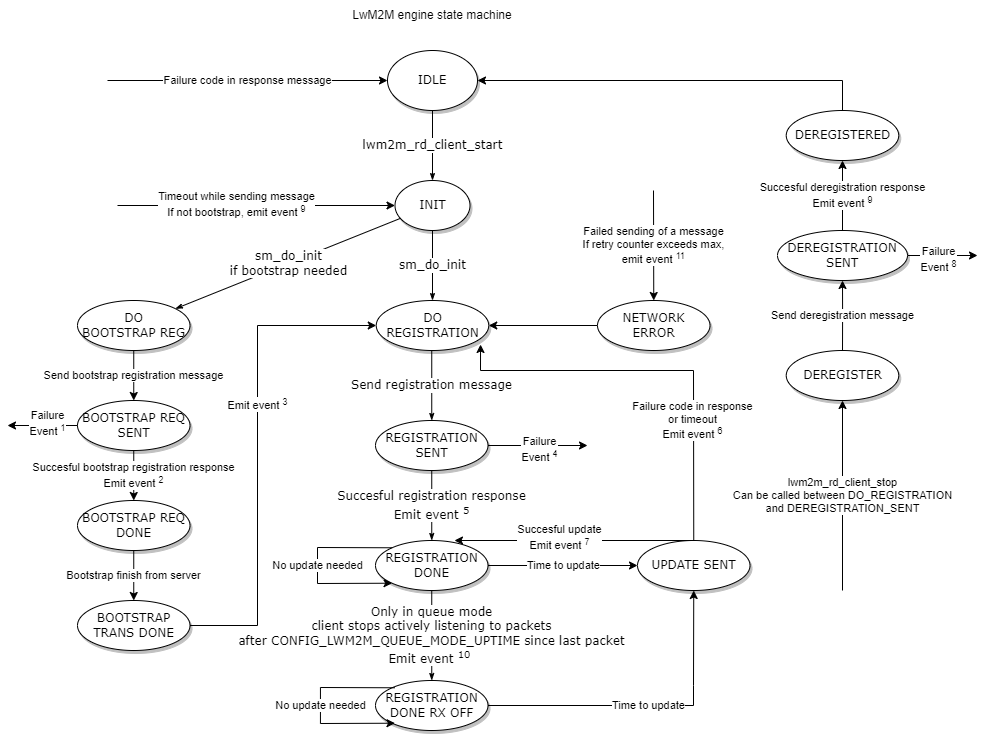

The diagram above was exported from draw.io. Its source (the exported page's mxGraphModel, read from the mxfile embedded in the PNG):
<mxGraphModel dx="2062" dy="1122" grid="1" gridSize="10" guides="1" tooltips="1" connect="1" arrows="1" fold="1" page="1" pageScale="1" pageWidth="1100" pageHeight="850" background="none" math="0" shadow="0">
  <root>
    <mxCell id="0" />
    <mxCell id="1" parent="0" />
    <mxCell id="1ea317790d2ca983-13" value="lwm2m_rd_client_start" style="edgeStyle=none;rounded=1;html=1;labelBackgroundColor=default;startArrow=none;startFill=0;startSize=5;endArrow=classicThin;endFill=1;endSize=5;jettySize=auto;orthogonalLoop=1;strokeColor=#000000;strokeWidth=1;fontFamily=Verdana;fontSize=12" parent="1" source="1ea317790d2ca983-1" target="1ea317790d2ca983-9" edge="1">
      <mxGeometry relative="1" as="geometry" />
    </mxCell>
    <mxCell id="1ea317790d2ca983-1" value="IDLE" style="ellipse;whiteSpace=wrap;html=1;rounded=0;shadow=1;comic=0;labelBackgroundColor=none;strokeWidth=1;fontFamily=Verdana;fontSize=12;align=center;" parent="1" vertex="1">
      <mxGeometry x="450" y="80" width="90" height="60" as="geometry" />
    </mxCell>
    <mxCell id="1ea317790d2ca983-9" value="INIT" style="ellipse;whiteSpace=wrap;html=1;rounded=0;shadow=1;comic=0;labelBackgroundColor=none;strokeWidth=1;fontFamily=Verdana;fontSize=12;align=center;" parent="1" vertex="1">
      <mxGeometry x="457.5" y="210" width="75" height="50" as="geometry" />
    </mxCell>
    <mxCell id="REgaNLBWBWoHZmCAUXkW-1" value="LwM2M engine state machine" style="text;html=1;strokeColor=none;fillColor=none;align=center;verticalAlign=middle;whiteSpace=wrap;rounded=0;" parent="1" vertex="1">
      <mxGeometry x="405" y="30" width="180" height="30" as="geometry" />
    </mxCell>
    <mxCell id="REgaNLBWBWoHZmCAUXkW-3" value="sm_do_init" style="edgeStyle=none;rounded=1;html=1;labelBackgroundColor=default;startArrow=none;startFill=0;startSize=5;endArrow=classicThin;endFill=1;endSize=5;jettySize=auto;orthogonalLoop=1;strokeColor=#000000;strokeWidth=1;fontFamily=Verdana;fontSize=12" parent="1" target="REgaNLBWBWoHZmCAUXkW-4" edge="1">
      <mxGeometry relative="1" as="geometry">
        <mxPoint x="495" y="260" as="sourcePoint" />
      </mxGeometry>
    </mxCell>
    <mxCell id="REgaNLBWBWoHZmCAUXkW-4" value="DO&lt;br&gt;REGISTRATION" style="ellipse;whiteSpace=wrap;html=1;rounded=0;shadow=1;comic=0;labelBackgroundColor=none;strokeWidth=1;fontFamily=Verdana;fontSize=12;align=center;" parent="1" vertex="1">
      <mxGeometry x="438.75" y="330" width="112.5" height="50" as="geometry" />
    </mxCell>
    <mxCell id="REgaNLBWBWoHZmCAUXkW-5" value="sm_do_init&lt;br&gt;if bootstrap needed" style="edgeStyle=none;rounded=1;html=1;labelBackgroundColor=default;startArrow=none;startFill=0;startSize=5;endArrow=classicThin;endFill=1;endSize=5;jettySize=auto;orthogonalLoop=1;strokeColor=#000000;strokeWidth=1;fontFamily=Verdana;fontSize=12" parent="1" source="1ea317790d2ca983-9" target="REgaNLBWBWoHZmCAUXkW-6" edge="1">
      <mxGeometry relative="1" as="geometry">
        <mxPoint x="348.75" y="260" as="sourcePoint" />
      </mxGeometry>
    </mxCell>
    <mxCell id="REgaNLBWBWoHZmCAUXkW-36" value="Send bootstrap registration message" style="edgeStyle=orthogonalEdgeStyle;rounded=0;orthogonalLoop=1;jettySize=auto;html=1;" parent="1" source="REgaNLBWBWoHZmCAUXkW-6" target="REgaNLBWBWoHZmCAUXkW-33" edge="1">
      <mxGeometry relative="1" as="geometry" />
    </mxCell>
    <mxCell id="REgaNLBWBWoHZmCAUXkW-6" value="DO&lt;br&gt;BOOTSTRAP REG" style="ellipse;whiteSpace=wrap;html=1;rounded=0;shadow=1;comic=0;labelBackgroundColor=none;strokeWidth=1;fontFamily=Verdana;fontSize=12;align=center;" parent="1" vertex="1">
      <mxGeometry x="140" y="330" width="112.5" height="50" as="geometry" />
    </mxCell>
    <mxCell id="REgaNLBWBWoHZmCAUXkW-7" value="Send registration message" style="edgeStyle=none;rounded=1;html=1;labelBackgroundColor=default;startArrow=none;startFill=0;startSize=5;endArrow=classicThin;endFill=1;endSize=5;jettySize=auto;orthogonalLoop=1;strokeColor=#000000;strokeWidth=1;fontFamily=Verdana;fontSize=12" parent="1" target="REgaNLBWBWoHZmCAUXkW-8" edge="1">
      <mxGeometry relative="1" as="geometry">
        <mxPoint x="494.25" y="380" as="sourcePoint" />
      </mxGeometry>
    </mxCell>
    <mxCell id="REgaNLBWBWoHZmCAUXkW-8" value="REGISTRATION&lt;br&gt;SENT" style="ellipse;whiteSpace=wrap;html=1;rounded=0;shadow=1;comic=0;labelBackgroundColor=none;strokeWidth=1;fontFamily=Verdana;fontSize=12;align=center;" parent="1" vertex="1">
      <mxGeometry x="438" y="450" width="112.5" height="50" as="geometry" />
    </mxCell>
    <mxCell id="REgaNLBWBWoHZmCAUXkW-9" value="Succesful registration response&lt;br&gt;Emit event &lt;sup&gt;5&lt;/sup&gt;" style="edgeStyle=none;rounded=1;html=1;labelBackgroundColor=default;startArrow=none;startFill=0;startSize=5;endArrow=classicThin;endFill=1;endSize=5;jettySize=auto;orthogonalLoop=1;strokeColor=#000000;strokeWidth=1;fontFamily=Verdana;fontSize=12" parent="1" target="REgaNLBWBWoHZmCAUXkW-10" edge="1">
      <mxGeometry relative="1" as="geometry">
        <mxPoint x="494.25" y="500" as="sourcePoint" />
      </mxGeometry>
    </mxCell>
    <mxCell id="REgaNLBWBWoHZmCAUXkW-10" value="REGISTRATION&lt;br&gt;DONE" style="ellipse;whiteSpace=wrap;html=1;rounded=0;shadow=1;comic=0;labelBackgroundColor=none;strokeWidth=1;fontFamily=Verdana;fontSize=12;align=center;" parent="1" vertex="1">
      <mxGeometry x="438" y="570" width="112.5" height="50" as="geometry" />
    </mxCell>
    <mxCell id="REgaNLBWBWoHZmCAUXkW-11" value="Only in queue mode&lt;br&gt;client stops actively listening to packets&lt;br&gt;after&amp;nbsp;CONFIG_LWM2M_QUEUE_MODE_UPTIME since last packet&lt;br&gt;Emit event &lt;sup&gt;10&lt;/sup&gt;&amp;nbsp;" style="edgeStyle=none;rounded=1;html=1;labelBackgroundColor=default;startArrow=none;startFill=0;startSize=5;endArrow=classicThin;endFill=1;endSize=5;jettySize=auto;orthogonalLoop=1;strokeColor=#000000;strokeWidth=1;fontFamily=Verdana;fontSize=12" parent="1" target="REgaNLBWBWoHZmCAUXkW-12" edge="1">
      <mxGeometry relative="1" as="geometry">
        <mxPoint x="494.25" y="620" as="sourcePoint" />
      </mxGeometry>
    </mxCell>
    <mxCell id="REgaNLBWBWoHZmCAUXkW-12" value="REGISTRATION&lt;br&gt;DONE RX OFF" style="ellipse;whiteSpace=wrap;html=1;rounded=0;shadow=1;comic=0;labelBackgroundColor=none;strokeWidth=1;fontFamily=Verdana;fontSize=12;align=center;" parent="1" vertex="1">
      <mxGeometry x="438" y="710" width="112.5" height="50" as="geometry" />
    </mxCell>
    <mxCell id="REgaNLBWBWoHZmCAUXkW-14" value="No update needed" style="endArrow=classic;html=1;rounded=0;exitX=0;exitY=0;exitDx=0;exitDy=0;entryX=0;entryY=1;entryDx=0;entryDy=0;" parent="1" source="REgaNLBWBWoHZmCAUXkW-10" target="REgaNLBWBWoHZmCAUXkW-10" edge="1">
      <mxGeometry width="50" height="50" relative="1" as="geometry">
        <mxPoint x="210" y="620" as="sourcePoint" />
        <mxPoint x="360" y="577" as="targetPoint" />
        <Array as="points">
          <mxPoint x="380" y="577" />
          <mxPoint x="380" y="613" />
        </Array>
      </mxGeometry>
    </mxCell>
    <mxCell id="REgaNLBWBWoHZmCAUXkW-16" value="UPDATE SENT" style="ellipse;whiteSpace=wrap;html=1;rounded=0;shadow=1;comic=0;labelBackgroundColor=none;strokeWidth=1;fontFamily=Verdana;fontSize=12;align=center;" parent="1" vertex="1">
      <mxGeometry x="700" y="570" width="112.5" height="50" as="geometry" />
    </mxCell>
    <mxCell id="REgaNLBWBWoHZmCAUXkW-17" value="No update needed" style="endArrow=classic;html=1;rounded=0;exitX=0;exitY=0;exitDx=0;exitDy=0;entryX=0;entryY=1;entryDx=0;entryDy=0;" parent="1" edge="1">
      <mxGeometry width="50" height="50" relative="1" as="geometry">
        <mxPoint x="457.50392718906113" y="717.2830032094023" as="sourcePoint" />
        <mxPoint x="457.50392718906113" y="752.7169967905977" as="targetPoint" />
        <Array as="points">
          <mxPoint x="382.94" y="717" />
          <mxPoint x="382.94" y="753" />
        </Array>
      </mxGeometry>
    </mxCell>
    <mxCell id="REgaNLBWBWoHZmCAUXkW-18" value="Time to update" style="endArrow=classic;html=1;rounded=0;exitX=1;exitY=0.5;exitDx=0;exitDy=0;entryX=0.5;entryY=1;entryDx=0;entryDy=0;" parent="1" source="REgaNLBWBWoHZmCAUXkW-12" target="REgaNLBWBWoHZmCAUXkW-16" edge="1">
      <mxGeometry width="50" height="50" relative="1" as="geometry">
        <mxPoint x="600" y="750" as="sourcePoint" />
        <mxPoint x="760" y="710" as="targetPoint" />
        <Array as="points">
          <mxPoint x="756" y="735" />
          <mxPoint x="756" y="715" />
        </Array>
      </mxGeometry>
    </mxCell>
    <mxCell id="REgaNLBWBWoHZmCAUXkW-19" value="Time to update" style="endArrow=classic;html=1;rounded=0;exitX=1;exitY=0.5;exitDx=0;exitDy=0;entryX=0;entryY=0.5;entryDx=0;entryDy=0;" parent="1" source="REgaNLBWBWoHZmCAUXkW-10" target="REgaNLBWBWoHZmCAUXkW-16" edge="1">
      <mxGeometry width="50" height="50" relative="1" as="geometry">
        <mxPoint x="580" y="620" as="sourcePoint" />
        <mxPoint x="630" y="570" as="targetPoint" />
      </mxGeometry>
    </mxCell>
    <mxCell id="REgaNLBWBWoHZmCAUXkW-20" value="" style="endArrow=classic;html=1;rounded=0;entryX=0.702;entryY=0;entryDx=0;entryDy=0;entryPerimeter=0;exitX=0.5;exitY=0;exitDx=0;exitDy=0;" parent="1" source="REgaNLBWBWoHZmCAUXkW-16" target="REgaNLBWBWoHZmCAUXkW-10" edge="1">
      <mxGeometry width="50" height="50" relative="1" as="geometry">
        <mxPoint x="750" y="560" as="sourcePoint" />
        <mxPoint x="800" y="510" as="targetPoint" />
      </mxGeometry>
    </mxCell>
    <mxCell id="REgaNLBWBWoHZmCAUXkW-21" value="Succesful update&lt;br&gt;Emit event &lt;sup&gt;7&lt;/sup&gt;" style="edgeLabel;html=1;align=center;verticalAlign=middle;resizable=0;points=[];" parent="REgaNLBWBWoHZmCAUXkW-20" vertex="1" connectable="0">
      <mxGeometry x="0.1305" y="-4" relative="1" as="geometry">
        <mxPoint as="offset" />
      </mxGeometry>
    </mxCell>
    <mxCell id="REgaNLBWBWoHZmCAUXkW-27" value="Send deregistration message" style="edgeStyle=orthogonalEdgeStyle;rounded=0;orthogonalLoop=1;jettySize=auto;html=1;" parent="1" source="REgaNLBWBWoHZmCAUXkW-23" target="REgaNLBWBWoHZmCAUXkW-24" edge="1">
      <mxGeometry relative="1" as="geometry" />
    </mxCell>
    <mxCell id="REgaNLBWBWoHZmCAUXkW-23" value="DEREGISTER" style="ellipse;whiteSpace=wrap;html=1;rounded=0;shadow=1;comic=0;labelBackgroundColor=none;strokeWidth=1;fontFamily=Verdana;fontSize=12;align=center;" parent="1" vertex="1">
      <mxGeometry x="848.75" y="380" width="112.5" height="50" as="geometry" />
    </mxCell>
    <mxCell id="REgaNLBWBWoHZmCAUXkW-28" value="Succesful deregistration response&lt;br&gt;Emit event &lt;sup&gt;9&lt;/sup&gt;" style="edgeStyle=orthogonalEdgeStyle;rounded=0;orthogonalLoop=1;jettySize=auto;html=1;" parent="1" source="REgaNLBWBWoHZmCAUXkW-24" target="REgaNLBWBWoHZmCAUXkW-25" edge="1">
      <mxGeometry relative="1" as="geometry" />
    </mxCell>
    <mxCell id="REgaNLBWBWoHZmCAUXkW-24" value="DEREGISTRATION&lt;br&gt;SENT" style="ellipse;whiteSpace=wrap;html=1;rounded=0;shadow=1;comic=0;labelBackgroundColor=none;strokeWidth=1;fontFamily=Verdana;fontSize=12;align=center;" parent="1" vertex="1">
      <mxGeometry x="840" y="260" width="130" height="50" as="geometry" />
    </mxCell>
    <mxCell id="REgaNLBWBWoHZmCAUXkW-25" value="DEREGISTERED" style="ellipse;whiteSpace=wrap;html=1;rounded=0;shadow=1;comic=0;labelBackgroundColor=none;strokeWidth=1;fontFamily=Verdana;fontSize=12;align=center;" parent="1" vertex="1">
      <mxGeometry x="848.75" y="140" width="112.5" height="50" as="geometry" />
    </mxCell>
    <mxCell id="REgaNLBWBWoHZmCAUXkW-26" value="lwm2m_rd_client_stop&lt;br&gt;Can be called between DO_REGISTRATION&lt;br&gt;and DEREGISTRATION_SENT" style="endArrow=classic;html=1;rounded=0;entryX=0.5;entryY=1;entryDx=0;entryDy=0;" parent="1" target="REgaNLBWBWoHZmCAUXkW-23" edge="1">
      <mxGeometry width="50" height="50" relative="1" as="geometry">
        <mxPoint x="905" y="620" as="sourcePoint" />
        <mxPoint x="940" y="560" as="targetPoint" />
      </mxGeometry>
    </mxCell>
    <mxCell id="REgaNLBWBWoHZmCAUXkW-29" value="" style="endArrow=classic;html=1;rounded=0;exitX=0.5;exitY=0;exitDx=0;exitDy=0;entryX=1;entryY=0.5;entryDx=0;entryDy=0;" parent="1" source="REgaNLBWBWoHZmCAUXkW-25" target="1ea317790d2ca983-1" edge="1">
      <mxGeometry width="50" height="50" relative="1" as="geometry">
        <mxPoint x="770" y="170" as="sourcePoint" />
        <mxPoint x="820" y="120" as="targetPoint" />
        <Array as="points">
          <mxPoint x="905" y="110" />
        </Array>
      </mxGeometry>
    </mxCell>
    <mxCell id="REgaNLBWBWoHZmCAUXkW-31" value="" style="edgeStyle=orthogonalEdgeStyle;rounded=0;orthogonalLoop=1;jettySize=auto;html=1;" parent="1" source="REgaNLBWBWoHZmCAUXkW-30" target="REgaNLBWBWoHZmCAUXkW-4" edge="1">
      <mxGeometry relative="1" as="geometry" />
    </mxCell>
    <mxCell id="REgaNLBWBWoHZmCAUXkW-30" value="NETWORK&lt;br&gt;ERROR" style="ellipse;whiteSpace=wrap;html=1;rounded=0;shadow=1;comic=0;labelBackgroundColor=none;strokeWidth=1;fontFamily=Verdana;fontSize=12;align=center;" parent="1" vertex="1">
      <mxGeometry x="660" y="330" width="112.5" height="50" as="geometry" />
    </mxCell>
    <mxCell id="REgaNLBWBWoHZmCAUXkW-32" value="Failed sending of a message&lt;br&gt;If retry counter exceeds max,&lt;br&gt;emit event &lt;sup&gt;11&lt;/sup&gt;" style="endArrow=classic;html=1;rounded=0;entryX=0.5;entryY=0;entryDx=0;entryDy=0;" parent="1" target="REgaNLBWBWoHZmCAUXkW-30" edge="1">
      <mxGeometry width="50" height="50" relative="1" as="geometry">
        <mxPoint x="716" y="220" as="sourcePoint" />
        <mxPoint x="760" y="190" as="targetPoint" />
      </mxGeometry>
    </mxCell>
    <mxCell id="REgaNLBWBWoHZmCAUXkW-37" value="Succesful bootstrap registration response&lt;br&gt;Emit event &lt;sup&gt;2&lt;/sup&gt;" style="edgeStyle=orthogonalEdgeStyle;rounded=0;orthogonalLoop=1;jettySize=auto;html=1;" parent="1" source="REgaNLBWBWoHZmCAUXkW-33" target="REgaNLBWBWoHZmCAUXkW-34" edge="1">
      <mxGeometry relative="1" as="geometry" />
    </mxCell>
    <mxCell id="REgaNLBWBWoHZmCAUXkW-33" value="BOOTSTRAP REQ SENT" style="ellipse;whiteSpace=wrap;html=1;rounded=0;shadow=1;comic=0;labelBackgroundColor=none;strokeWidth=1;fontFamily=Verdana;fontSize=12;align=center;" parent="1" vertex="1">
      <mxGeometry x="140" y="430" width="112.5" height="50" as="geometry" />
    </mxCell>
    <mxCell id="REgaNLBWBWoHZmCAUXkW-39" value="Bootstrap finish from server" style="edgeStyle=orthogonalEdgeStyle;rounded=0;orthogonalLoop=1;jettySize=auto;html=1;" parent="1" source="REgaNLBWBWoHZmCAUXkW-34" target="REgaNLBWBWoHZmCAUXkW-38" edge="1">
      <mxGeometry relative="1" as="geometry" />
    </mxCell>
    <mxCell id="REgaNLBWBWoHZmCAUXkW-34" value="BOOTSTRAP REQ DONE" style="ellipse;whiteSpace=wrap;html=1;rounded=0;shadow=1;comic=0;labelBackgroundColor=none;strokeWidth=1;fontFamily=Verdana;fontSize=12;align=center;" parent="1" vertex="1">
      <mxGeometry x="140" y="530" width="112.5" height="50" as="geometry" />
    </mxCell>
    <mxCell id="REgaNLBWBWoHZmCAUXkW-38" value="BOOTSTRAP TRANS DONE" style="ellipse;whiteSpace=wrap;html=1;rounded=0;shadow=1;comic=0;labelBackgroundColor=none;strokeWidth=1;fontFamily=Verdana;fontSize=12;align=center;" parent="1" vertex="1">
      <mxGeometry x="140" y="630" width="112.5" height="50" as="geometry" />
    </mxCell>
    <mxCell id="REgaNLBWBWoHZmCAUXkW-40" value="" style="endArrow=classic;html=1;rounded=0;labelBackgroundColor=default;strokeColor=#000000;exitX=1;exitY=0.5;exitDx=0;exitDy=0;entryX=0;entryY=0.5;entryDx=0;entryDy=0;" parent="1" source="REgaNLBWBWoHZmCAUXkW-38" target="REgaNLBWBWoHZmCAUXkW-4" edge="1">
      <mxGeometry width="50" height="50" relative="1" as="geometry">
        <mxPoint x="280" y="660" as="sourcePoint" />
        <mxPoint x="330" y="610" as="targetPoint" />
        <Array as="points">
          <mxPoint x="320" y="655" />
          <mxPoint x="320" y="355" />
        </Array>
      </mxGeometry>
    </mxCell>
    <mxCell id="REgaNLBWBWoHZmCAUXkW-55" value="Emit event &lt;sup&gt;3&lt;/sup&gt;" style="edgeLabel;html=1;align=center;verticalAlign=middle;resizable=0;points=[];" parent="REgaNLBWBWoHZmCAUXkW-40" vertex="1" connectable="0">
      <mxGeometry x="0.1907" y="1" relative="1" as="geometry">
        <mxPoint as="offset" />
      </mxGeometry>
    </mxCell>
    <mxCell id="REgaNLBWBWoHZmCAUXkW-41" value="" style="endArrow=classic;html=1;rounded=0;labelBackgroundColor=default;strokeColor=#000000;entryX=0;entryY=0.5;entryDx=0;entryDy=0;" parent="1" target="1ea317790d2ca983-9" edge="1">
      <mxGeometry width="50" height="50" relative="1" as="geometry">
        <mxPoint x="180" y="235" as="sourcePoint" />
        <mxPoint x="340" y="190" as="targetPoint" />
      </mxGeometry>
    </mxCell>
    <mxCell id="REgaNLBWBWoHZmCAUXkW-42" value="Timeout while sending message&lt;br&gt;If not bootstrap, emit event &lt;sup&gt;9&lt;/sup&gt;" style="edgeLabel;html=1;align=center;verticalAlign=middle;resizable=0;points=[];" parent="REgaNLBWBWoHZmCAUXkW-41" vertex="1" connectable="0">
      <mxGeometry x="-0.1467" y="2" relative="1" as="geometry">
        <mxPoint as="offset" />
      </mxGeometry>
    </mxCell>
    <mxCell id="REgaNLBWBWoHZmCAUXkW-43" value="Failure code in response message" style="endArrow=classic;html=1;rounded=0;labelBackgroundColor=default;strokeColor=#000000;entryX=0;entryY=0.5;entryDx=0;entryDy=0;" parent="1" target="1ea317790d2ca983-1" edge="1">
      <mxGeometry width="50" height="50" relative="1" as="geometry">
        <mxPoint x="170" y="110" as="sourcePoint" />
        <mxPoint x="270" y="80" as="targetPoint" />
      </mxGeometry>
    </mxCell>
    <mxCell id="REgaNLBWBWoHZmCAUXkW-48" value="" style="endArrow=classic;html=1;rounded=0;labelBackgroundColor=default;strokeColor=#000000;exitX=0.5;exitY=0;exitDx=0;exitDy=0;entryX=0.927;entryY=0.88;entryDx=0;entryDy=0;entryPerimeter=0;" parent="1" source="REgaNLBWBWoHZmCAUXkW-16" target="REgaNLBWBWoHZmCAUXkW-4" edge="1">
      <mxGeometry width="50" height="50" relative="1" as="geometry">
        <mxPoint x="720" y="510" as="sourcePoint" />
        <mxPoint x="530" y="400" as="targetPoint" />
        <Array as="points">
          <mxPoint x="756" y="400" />
          <mxPoint x="543" y="400" />
        </Array>
      </mxGeometry>
    </mxCell>
    <mxCell id="REgaNLBWBWoHZmCAUXkW-49" value="Failure code in response&lt;br&gt;or timeout&lt;br&gt;Emit event &lt;sup&gt;6&lt;/sup&gt;" style="edgeLabel;html=1;align=center;verticalAlign=middle;resizable=0;points=[];" parent="REgaNLBWBWoHZmCAUXkW-48" vertex="1" connectable="0">
      <mxGeometry x="-0.4083" y="2" relative="1" as="geometry">
        <mxPoint as="offset" />
      </mxGeometry>
    </mxCell>
    <mxCell id="REgaNLBWBWoHZmCAUXkW-50" value="" style="endArrow=classic;html=1;rounded=0;labelBackgroundColor=default;strokeColor=#000000;exitX=0;exitY=0.5;exitDx=0;exitDy=0;" parent="1" source="REgaNLBWBWoHZmCAUXkW-33" edge="1">
      <mxGeometry width="50" height="50" relative="1" as="geometry">
        <mxPoint x="40" y="480" as="sourcePoint" />
        <mxPoint x="70" y="455" as="targetPoint" />
      </mxGeometry>
    </mxCell>
    <mxCell id="REgaNLBWBWoHZmCAUXkW-52" value="Failure&lt;br&gt;Event &lt;sup&gt;1&lt;/sup&gt;" style="edgeLabel;html=1;align=center;verticalAlign=middle;resizable=0;points=[];" parent="REgaNLBWBWoHZmCAUXkW-50" vertex="1" connectable="0">
      <mxGeometry x="0.22" y="-3" relative="1" as="geometry">
        <mxPoint x="12" as="offset" />
      </mxGeometry>
    </mxCell>
    <mxCell id="REgaNLBWBWoHZmCAUXkW-56" value="" style="endArrow=classic;html=1;rounded=0;labelBackgroundColor=default;strokeColor=#000000;exitX=1;exitY=0.5;exitDx=0;exitDy=0;" parent="1" edge="1">
      <mxGeometry width="50" height="50" relative="1" as="geometry">
        <mxPoint x="550.5" y="475" as="sourcePoint" />
        <mxPoint x="650" y="475" as="targetPoint" />
      </mxGeometry>
    </mxCell>
    <mxCell id="REgaNLBWBWoHZmCAUXkW-57" value="Failure&lt;br&gt;Event &lt;sup&gt;4&lt;/sup&gt;" style="edgeLabel;html=1;align=center;verticalAlign=middle;resizable=0;points=[];" parent="REgaNLBWBWoHZmCAUXkW-56" vertex="1" connectable="0">
      <mxGeometry x="0.22" y="-3" relative="1" as="geometry">
        <mxPoint x="-10" as="offset" />
      </mxGeometry>
    </mxCell>
    <mxCell id="REgaNLBWBWoHZmCAUXkW-58" value="" style="endArrow=classic;html=1;rounded=0;labelBackgroundColor=default;strokeColor=#000000;exitX=1;exitY=0.5;exitDx=0;exitDy=0;" parent="1" source="REgaNLBWBWoHZmCAUXkW-24" edge="1">
      <mxGeometry width="50" height="50" relative="1" as="geometry">
        <mxPoint x="1060" y="280" as="sourcePoint" />
        <mxPoint x="1040" y="285" as="targetPoint" />
      </mxGeometry>
    </mxCell>
    <mxCell id="REgaNLBWBWoHZmCAUXkW-59" value="Failure&lt;br&gt;Event &lt;sup&gt;8&lt;/sup&gt;" style="edgeLabel;html=1;align=center;verticalAlign=middle;resizable=0;points=[];" parent="REgaNLBWBWoHZmCAUXkW-58" vertex="1" connectable="0">
      <mxGeometry x="0.22" y="-3" relative="1" as="geometry">
        <mxPoint x="-13" as="offset" />
      </mxGeometry>
    </mxCell>
  </root>
</mxGraphModel>